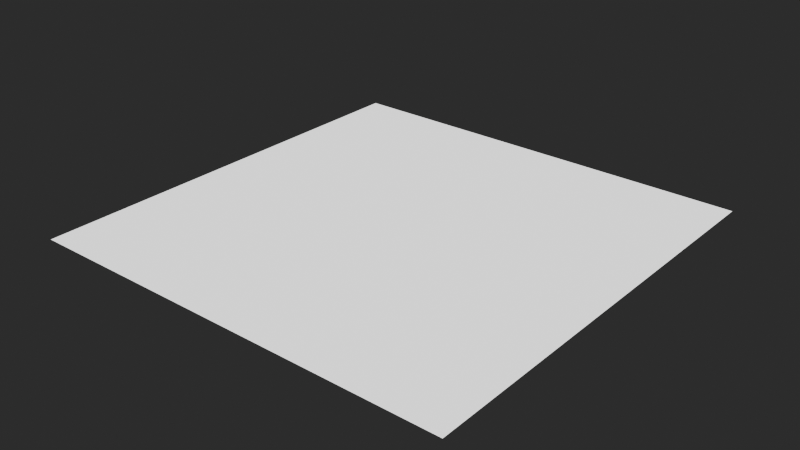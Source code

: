 # Source: MaterialTemplates.blend  (saved by Blender 4.3.32; exported with 4.5.12 LTS)
import bpy
from mathutils import Matrix  # noqa: F401  (used for matrix-valued properties, if any)

bpy.ops.wm.read_factory_settings(use_empty=True)
scene = bpy.context.scene
scene.name = 'Scene'

# ---- materials (node trees are filled in below, after node groups)
mat_fallback = bpy.data.materials.new('FALLBACK')

# ---- node groups
ng_forces_generic_bsdf = bpy.data.node_groups.new('Forces Generic BSDF', 'ShaderNodeTree')
_s = ng_forces_generic_bsdf.interface.new_socket(name='BSDF', in_out='OUTPUT', socket_type='NodeSocketShader')
ng_forces_generic_bsdf.interface.new_panel('Diffuse')
_s = ng_forces_generic_bsdf.interface.new_socket(name='Has Diffuse Texture', in_out='INPUT', socket_type='NodeSocketBool')
_s = ng_forces_generic_bsdf.interface.new_socket(name='Diffuse Texture', in_out='INPUT', socket_type='NodeSocketColor')
_s.default_value = (1.0, 1.0, 1.0, 1.0)
ng_forces_generic_bsdf.interface.new_panel('Transparency')
_s = ng_forces_generic_bsdf.interface.new_socket(name='Has Transparency Texture', in_out='INPUT', socket_type='NodeSocketBool')
_s = ng_forces_generic_bsdf.interface.new_socket(name='Transparency Texture', in_out='INPUT', socket_type='NodeSocketFloat')
_s.default_value = 1.0
_s.min_value = 0.0
_s.max_value = 1.0
ng_forces_generic_bsdf.interface.new_panel('Emission')
_s = ng_forces_generic_bsdf.interface.new_socket(name='Has Emission Texture', in_out='INPUT', socket_type='NodeSocketBool')
_s = ng_forces_generic_bsdf.interface.new_socket(name='Emission Texture', in_out='INPUT', socket_type='NodeSocketColor')
_s = ng_forces_generic_bsdf.interface.new_socket(name='Luminance', in_out='INPUT', socket_type='NodeSocketFloat')
_s.default_value = 1.0
ng_forces_generic_bsdf.interface.new_panel('PRM')
_s = ng_forces_generic_bsdf.interface.new_socket(name='Has PRM Texture', in_out='INPUT', socket_type='NodeSocketBool')
_s = ng_forces_generic_bsdf.interface.new_socket(name='PRM Texture', in_out='INPUT', socket_type='NodeSocketColor')
_s.default_value = (0.0, 1.0, 0.0, 1.0)
ng_forces_generic_bsdf.interface.new_panel('Normal')
_s = ng_forces_generic_bsdf.interface.new_socket(name='Has Normal Texture', in_out='INPUT', socket_type='NodeSocketBool')
_s = ng_forces_generic_bsdf.interface.new_socket(name='Normal Texture', in_out='INPUT', socket_type='NodeSocketColor')
_s.default_value = (0.5, 0.5, 1.0, 1.0)
_N = ng_forces_generic_bsdf.nodes; _L = ng_forces_generic_bsdf.links
n0 = _N.new('NodeGroupInput'); n0.name = 'Group Input'; n0.location = (580, 140)
n1 = _N.new('ShaderNodeBsdfPrincipled'); n1.name = 'Principled BSDF'; n1.location = (1260, 160)
n2 = _N.new('ShaderNodeNormalMap'); n2.name = 'Normal Map'; n2.location = (1020, -160)
n2.label = 'Normal/Map'
n2.width = 120
n2.hide = True
n3 = _N.new('ShaderNodeSeparateColor'); n3.name = 'Separate Color'; n3.location = (760, 80)
n3.width = 100
n3.hide = True
n4 = _N.new('ShaderNodeMath'); n4.name = 'Math.001'; n4.location = (940, 60)
n4.label = '1 - X'
n4.width = 144
n4.hide = True
n4.operation = 'SUBTRACT'
n4.inputs[0].default_value = 1.0
n5 = _N.new('NodeGroupOutput'); n5.name = 'Group Output'; n5.location = (1540, 140)
n6 = _N.new('NodeGroupInput'); n6.name = 'Group Input.001'; n6.location = (940, 300)
n6.width = 142
n7 = _N.new('NodeGroupInput'); n7.name = 'Group Input.002'; n7.location = (860, -280)
n8 = _N.new('NodeGroupInput'); n8.name = 'Group Input.005'; n8.location = (860, 0)
n9 = _N.new('ShaderNodeMix'); n9.name = 'Mix.001'; n9.location = (1040, -300)
n9.width = 100
n9.hide = True
n9.data_type = 'RGBA'
n9.inputs[6].default_value = (0.0, 0.0, 0.0, 1.0)
n10 = _N.new('ShaderNodeMix'); n10.name = 'Mix.002'; n10.location = (1120, 240)
n10.width = 100
n10.hide = True
n10.data_type = 'RGBA'
n10.blend_type = 'MULTIPLY'
n10.inputs[6].default_value = (1.0, 1.0, 1.0, 1.0)
n11 = _N.new('ShaderNodeMix'); n11.name = 'Mix.004'; n11.location = (1020, -120)
n11.width = 100
n11.hide = True
n11.data_type = 'RGBA'
n11.inputs[6].default_value = (0.5, 0.5, 1.0, 1.0)
n12 = _N.new('NodeGroupInput'); n12.name = 'Group Input.006'; n12.location = (860, -100)
n13 = _N.new('ShaderNodeMix'); n13.name = 'Mix.005'; n13.location = (760, 120)
n13.width = 100
n13.hide = True
n13.data_type = 'RGBA'
n13.inputs[6].default_value = (0.0, 1.0, 0.0, 1.0)
n14 = _N.new('ShaderNodeMix'); n14.name = 'Mix.006'; n14.location = (1040, -20)
n14.width = 100
n14.hide = True
n14.inputs[2].default_value = 1.0
n15 = _N.new('ShaderNodeMath'); n15.name = 'Math'; n15.location = (940, 180)
n15.label = 'X > 0.9'
n15.hide = True
n15.operation = 'GREATER_THAN'
n15.inputs[1].default_value = 0.9
n16 = _N.new('ShaderNodeMath'); n16.name = 'Math.002'; n16.location = (940, 140)
n16.label = '1 - X'
n16.hide = True
n16.operation = 'SUBTRACT'
n16.inputs[0].default_value = 1.0
n17 = _N.new('ShaderNodeMath'); n17.name = 'Math.003'; n17.location = (940, 100)
n17.hide = True
n17.operation = 'MULTIPLY'
_L.new(n4.outputs[0], n1.inputs[2])
_L.new(n13.outputs[2], n3.inputs[0])
_L.new(n11.outputs[2], n2.inputs[1])
_L.new(n1.outputs[0], n5.inputs[0])
_L.new(n9.outputs[2], n1.inputs[27])
_L.new(n12.outputs[9], n11.inputs[0])
_L.new(n0.outputs[7], n13.inputs[0])
_L.new(n0.outputs[8], n13.inputs[7])
_L.new(n6.outputs[0], n10.inputs[0])
_L.new(n6.outputs[1], n10.inputs[7])
_L.new(n8.outputs[3], n14.inputs[6])
_L.new(n8.outputs[3], n14.inputs[3])
_L.new(n8.outputs[2], n14.inputs[0])
_L.new(n14.outputs[0], n1.inputs[4])
_L.new(n12.outputs[10], n11.inputs[7])
_L.new(n10.outputs[2], n1.inputs[0])
_L.new(n7.outputs[5], n9.inputs[7])
_L.new(n7.outputs[6], n1.inputs[28])
_L.new(n2.outputs[0], n1.inputs[5])
_L.new(n3.outputs[1], n4.inputs[1])
_L.new(n7.outputs[4], n9.inputs[0])
_L.new(n3.outputs[0], n15.inputs[0])
_L.new(n15.outputs[0], n1.inputs[1])
_L.new(n15.outputs[0], n16.inputs[1])
_L.new(n16.outputs[0], n17.inputs[0])
_L.new(n3.outputs[0], n17.inputs[1])
_L.new(n17.outputs[0], n1.inputs[13])
n5.is_active_output = True
ng_heio_uv_tiling = bpy.data.node_groups.new('HEIO UV Tiling', 'ShaderNodeTree')
_N = ng_heio_uv_tiling.nodes; _L = ng_heio_uv_tiling.links

# ---- material node trees
mat_fallback.use_nodes = True; mat_fallback.node_tree.nodes.clear()
_N = mat_fallback.node_tree.nodes; _L = mat_fallback.node_tree.links
n0 = _N.new('ShaderNodeGroup'); n0.name = '_Shader'; n0.location = (-80, 320)
n0.width = 249
n0.node_tree = ng_forces_generic_bsdf
n1 = _N.new('ShaderNodeValue'); n1.name = 'Has Texture diffuse'; n1.location = (-400, 280)
n1.label = 'Has Texture diffuse'
n1.width = 238
n1.hide = True
n1.outputs[0].default_value = 0.0
n2 = _N.new('ShaderNodeTexImage'); n2.name = 'Texture diffuse'; n2.location = (-400, 240)
n2.label = 'Texture diffuse'
n2.hide = True
n2.extension = 'EXTEND'
n3 = _N.new('ShaderNodeValue'); n3.name = 'Has Texture emission'; n3.location = (-400, 180)
n3.label = 'Has Texture emission'
n3.width = 241
n3.hide = True
n3.outputs[0].default_value = 0.0
n4 = _N.new('ShaderNodeTexImage'); n4.name = 'Texture emission'; n4.location = (-400, 140)
n4.label = 'Texture emission'
n4.hide = True
n4.extension = 'EXTEND'
n5 = _N.new('ShaderNodeValue'); n5.name = 'Has Texture specular'; n5.location = (-400, 40)
n5.label = 'Has Texture specular'
n5.width = 238
n5.hide = True
n5.outputs[0].default_value = 0.0
n6 = _N.new('ShaderNodeTexImage'); n6.name = 'Texture specular'; n6.location = (-400, 0)
n6.label = 'Texture specular'
n6.hide = True
n6.extension = 'EXTEND'
n7 = _N.new('ShaderNodeValue'); n7.name = 'Has Texture normal'; n7.location = (-400, -60)
n7.label = 'Has Texture normal'
n7.width = 238
n7.hide = True
n7.outputs[0].default_value = 0.0
n8 = _N.new('ShaderNodeTexImage'); n8.name = 'Texture normal'; n8.location = (-400, -100)
n8.label = 'Texture normal'
n8.hide = True
n8.extension = 'EXTEND'
n9 = _N.new('ShaderNodeUVMap'); n9.name = 'UV0'; n9.location = (-840, 320)
n9.label = 'UV0'
n10 = _N.new('ShaderNodeGroup'); n10.name = 'Tiling diffuse'; n10.location = (-560, 240)
n10.label = 'Tiling diffuse'
n10.hide = True
n10.node_tree = ng_heio_uv_tiling
n10.inputs[1].default_value = False
n10.inputs[2].default_value = False
n10.inputs[3].default_value = False
n10.inputs[4].default_value = False
n11 = _N.new('ShaderNodeGroup'); n11.name = 'Tiling emission'; n11.location = (-560, 140)
n11.label = 'Tiling emission'
n11.hide = True
n11.node_tree = ng_heio_uv_tiling
n11.inputs[1].default_value = False
n11.inputs[2].default_value = False
n11.inputs[3].default_value = False
n11.inputs[4].default_value = False
n12 = _N.new('ShaderNodeGroup'); n12.name = 'Tiling specular'; n12.location = (-560, 0)
n12.label = 'Tiling specular'
n12.hide = True
n12.node_tree = ng_heio_uv_tiling
n12.inputs[1].default_value = False
n12.inputs[2].default_value = False
n12.inputs[3].default_value = False
n12.inputs[4].default_value = False
n13 = _N.new('ShaderNodeGroup'); n13.name = 'Tiling normal'; n13.location = (-560, -100)
n13.label = 'Tiling normal'
n13.hide = True
n13.node_tree = ng_heio_uv_tiling
n13.inputs[1].default_value = False
n13.inputs[2].default_value = False
n13.inputs[3].default_value = False
n13.inputs[4].default_value = False
n14 = _N.new('ShaderNodeUVMap'); n14.name = 'UV1'; n14.location = (-840, 200)
n14.label = 'UV1'
n14.uv_map = 'UVMap2'
n15 = _N.new('ShaderNodeUVMap'); n15.name = 'UV2'; n15.location = (-840, 80)
n15.label = 'UV2'
n15.uv_map = 'UVMap3'
n16 = _N.new('ShaderNodeUVMap'); n16.name = 'UV3'; n16.location = (-840, -40)
n16.label = 'UV3'
n16.uv_map = 'UVMap4'
n17 = _N.new('ShaderNodeValue'); n17.name = 'Luminance'; n17.location = (-400, 100)
n17.label = 'Luminance'
n17.width = 238
n17.hide = True
n17.outputs[0].default_value = 1.0
n18 = _N.new('ShaderNodeOutputMaterial'); n18.name = '_Output'; n18.location = (200, 320)
_L.new(n10.outputs[0], n2.inputs[0])
_L.new(n11.outputs[0], n4.inputs[0])
_L.new(n12.outputs[0], n6.inputs[0])
_L.new(n13.outputs[0], n8.inputs[0])
_L.new(n9.outputs[0], n10.inputs[0])
_L.new(n9.outputs[0], n11.inputs[0])
_L.new(n9.outputs[0], n12.inputs[0])
_L.new(n9.outputs[0], n13.inputs[0])
_L.new(n1.outputs[0], n0.inputs[0])
_L.new(n2.outputs[0], n0.inputs[1])
_L.new(n3.outputs[0], n0.inputs[4])
_L.new(n4.outputs[0], n0.inputs[5])
_L.new(n17.outputs[0], n0.inputs[6])
_L.new(n5.outputs[0], n0.inputs[7])
_L.new(n6.outputs[0], n0.inputs[8])
_L.new(n7.outputs[0], n0.inputs[9])
_L.new(n8.outputs[0], n0.inputs[10])
_L.new(n0.outputs[0], n18.inputs[0])
_L.new(n2.outputs[1], n0.inputs[3])
_L.new(n1.outputs[0], n0.inputs[2])
n18.is_active_output = True

# ---- world
world_world = bpy.data.worlds.new('World'); scene.world = world_world
world_world.color = (0.06045, 0.06045, 0.06045)

# ---- meshes
me_plane = bpy.data.meshes.new('Plane')
me_plane.from_pydata([(-1.0, -1.0, 0.0), (1.0, -1.0, 0.0), (-1.0, 1.0, 0.0), (1.0, 1.0, 0.0)], [], [(0, 1, 3, 2)])
_uv = me_plane.uv_layers.new(name='UVMap')
_uv.uv.foreach_set('vector', [0.0, 0.0, 1.0, 0.0, 1.0, 1.0, 0.0, 1.0])
_uv.active_render = True
_uv = me_plane.uv_layers.new(name='UVMap2')
_uv.uv.foreach_set('vector', [0.0, 0.0, 1.0, 0.0, 1.0, 1.0, 0.0, 1.0])
_uv = me_plane.uv_layers.new(name='UVMap3')
_uv.uv.foreach_set('vector', [0.0, 0.0, 1.0, 0.0, 1.0, 1.0, 0.0, 1.0])
_uv = me_plane.uv_layers.new(name='UVMap4')
_uv.uv.foreach_set('vector', [0.0, 0.0, 1.0, 0.0, 1.0, 1.0, 0.0, 1.0])
me_plane.materials.append(mat_fallback)
me_plane.update()

# ---- objects
ob_placeholder = bpy.data.objects.new('PLACEHOLDER', me_plane)

# ---- transforms, parenting, visibility, modifiers, constraints
ob_placeholder.location = (0.0, 0.0, 0.0)

# ---- collection membership
scene.collection.objects.link(ob_placeholder)

# ---- scene / render settings (as saved in the file)
scene.frame_start = 0; scene.frame_end = 250; scene.frame_set(1)
scene.render.engine = 'CYCLES'
scene.cycles.use_denoising = False
scene.view_settings.look = 'AgX - Very High Contrast'
bpy.context.view_layer.update()

# ---- added for rendering (the .blend has no active camera and no usable light): camera, sun
cam_auto = bpy.data.cameras.new('AutoCamera')
cam_auto.lens = 50.0
cam_auto.sensor_width = 36.0
cam_auto.clip_end = 1000.0
ob_auto_camera = bpy.data.objects.new('AutoCamera', cam_auto)
scene.collection.objects.link(ob_auto_camera)
ob_auto_camera.location = (2.61693, -3.14032, 2.09354)
ob_auto_camera.rotation_euler = (1.09748, -7.21219e-08, 0.694738)
scene.camera = ob_auto_camera
light_auto_sun = bpy.data.lights.new('AutoSun', 'SUN')
light_auto_sun.energy = 3.0
light_auto_sun.angle = 0.0523599
ob_auto_sun = bpy.data.objects.new('AutoSun', light_auto_sun)
scene.collection.objects.link(ob_auto_sun)
ob_auto_sun.rotation_euler = (0.872665, 0.174533, 0.523599)
bpy.context.view_layer.update()
